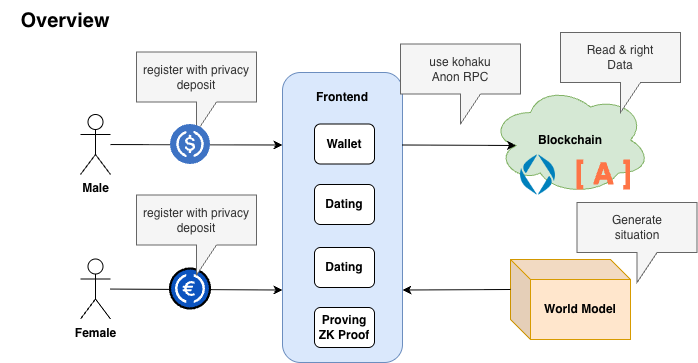

The diagram above was exported from draw.io. Its source (the exported page's mxGraphModel, read from the mxfile embedded in the PNG):
<mxGraphModel dx="924" dy="484" grid="1" gridSize="10" guides="1" tooltips="1" connect="1" arrows="1" fold="1" page="1" pageScale="1" pageWidth="827" pageHeight="1169" background="light-dark(#FFFFFF,#121212)" math="0" shadow="0">
  <root>
    <mxCell id="0" />
    <mxCell id="1" parent="0" />
    <mxCell id="fwwPYvmEYYp7tKJYlmnK-1" parent="1" style="shape=umlActor;verticalLabelPosition=bottom;verticalAlign=top;html=1;outlineConnect=0;labelPerimeter=1;" value="&lt;b&gt;Male&lt;/b&gt;" vertex="1">
      <mxGeometry height="60" width="30" x="90" y="132" as="geometry" />
    </mxCell>
    <mxCell id="fwwPYvmEYYp7tKJYlmnK-2" parent="1" style="shape=umlActor;verticalLabelPosition=bottom;verticalAlign=top;html=1;outlineConnect=0;labelPerimeter=1;" value="&lt;b&gt;Female&lt;/b&gt;" vertex="1">
      <mxGeometry height="60" width="30" x="90" y="276.5" as="geometry" />
    </mxCell>
    <mxCell id="fwwPYvmEYYp7tKJYlmnK-3" parent="1" style="shape=cube;whiteSpace=wrap;html=1;boundedLbl=1;backgroundOutline=1;darkOpacity=0.05;darkOpacity2=0.1;fillColor=#ffe6cc;strokeColor=#d79b00;" value="&lt;b&gt;World Model&lt;/b&gt;" vertex="1">
      <mxGeometry height="80" width="120" x="520" y="277" as="geometry" />
    </mxCell>
    <mxCell id="fwwPYvmEYYp7tKJYlmnK-4" parent="1" style="ellipse;shape=cloud;whiteSpace=wrap;html=1;perimeter=cloudPerimeter;fillColor=#d5e8d4;strokeColor=#82b366;" value="&lt;b&gt;Blockchain&lt;/b&gt;" vertex="1">
      <mxGeometry height="110" width="160" x="500" y="102.5" as="geometry" />
    </mxCell>
    <mxCell id="fwwPYvmEYYp7tKJYlmnK-7" parent="1" style="rounded=1;whiteSpace=wrap;html=1;roundedPerimeter=1;fillColor=#dae8fc;strokeColor=#6c8ebf;" value="" vertex="1">
      <mxGeometry height="290" width="120" x="292" y="90" as="geometry" />
    </mxCell>
    <mxCell id="fwwPYvmEYYp7tKJYlmnK-8" parent="1" style="text;html=1;whiteSpace=wrap;strokeColor=none;fillColor=none;align=center;verticalAlign=middle;rounded=0;" value="&lt;b&gt;Frontend&lt;/b&gt;" vertex="1">
      <mxGeometry height="30" width="60" x="322" y="100" as="geometry" />
    </mxCell>
    <mxCell id="fwwPYvmEYYp7tKJYlmnK-9" parent="1" style="text;html=1;whiteSpace=wrap;strokeColor=none;fillColor=none;align=center;verticalAlign=middle;rounded=0;" value="&lt;b&gt;&lt;font style=&quot;font-size: 20px;&quot;&gt;Overview&lt;/font&gt;&lt;/b&gt;" vertex="1">
      <mxGeometry height="40" width="130" x="10" y="18" as="geometry" />
    </mxCell>
    <mxCell id="fwwPYvmEYYp7tKJYlmnK-11" parent="1" style="rounded=1;whiteSpace=wrap;html=1;roundedPerimeter=1;" value="&lt;b&gt;Wallet&lt;br&gt;&lt;/b&gt;" vertex="1">
      <mxGeometry height="40" width="60" x="324" y="141.5" as="geometry" />
    </mxCell>
    <mxCell id="fwwPYvmEYYp7tKJYlmnK-13" parent="1" style="rounded=1;whiteSpace=wrap;html=1;roundedPerimeter=1;" value="&lt;b&gt;Dating&lt;/b&gt;" vertex="1">
      <mxGeometry height="40" width="60" x="324" y="202" as="geometry" />
    </mxCell>
    <mxCell id="fwwPYvmEYYp7tKJYlmnK-14" parent="1" style="rounded=1;whiteSpace=wrap;html=1;roundedPerimeter=1;" value="&lt;b&gt;Dating&lt;/b&gt;" vertex="1">
      <mxGeometry height="40" width="60" x="324" y="265" as="geometry" />
    </mxCell>
    <mxCell id="fwwPYvmEYYp7tKJYlmnK-15" parent="1" style="rounded=1;whiteSpace=wrap;html=1;roundedPerimeter=1;" value="&lt;b&gt;Proving&lt;br&gt;ZK Proof&lt;/b&gt;" vertex="1">
      <mxGeometry height="40" width="60" x="324" y="325" as="geometry" />
    </mxCell>
    <mxCell id="fwwPYvmEYYp7tKJYlmnK-16" edge="1" parent="1" source="fwwPYvmEYYp7tKJYlmnK-7" style="endArrow=classic;html=1;entryX=0.16;entryY=0.55;entryDx=0;entryDy=0;entryPerimeter=0;exitX=1;exitY=0.25;exitDx=0;exitDy=0;" target="fwwPYvmEYYp7tKJYlmnK-4" value="">
      <mxGeometry height="50" relative="1" width="50" as="geometry">
        <mxPoint x="400" y="270" as="sourcePoint" />
        <mxPoint x="450" y="220" as="targetPoint" />
      </mxGeometry>
    </mxCell>
    <mxCell id="fwwPYvmEYYp7tKJYlmnK-17" edge="1" parent="1" source="fwwPYvmEYYp7tKJYlmnK-3" style="endArrow=classic;html=1;exitX=0;exitY=0.5;exitDx=0;exitDy=-10;exitPerimeter=0;entryX=1;entryY=0.75;entryDx=0;entryDy=0;" target="fwwPYvmEYYp7tKJYlmnK-7" value="">
      <mxGeometry height="50" relative="1" width="50" as="geometry">
        <mxPoint x="440" y="160" as="sourcePoint" />
        <mxPoint x="420" y="310" as="targetPoint" />
      </mxGeometry>
    </mxCell>
    <mxCell id="fwwPYvmEYYp7tKJYlmnK-18" parent="1" style="shape=callout;whiteSpace=wrap;html=1;perimeter=calloutPerimeter;fillColor=#f5f5f5;fontColor=#333333;strokeColor=#666666;" value="Generate&lt;br&gt;situation" vertex="1">
      <mxGeometry height="80" width="120" x="586.61" y="220" as="geometry" />
    </mxCell>
    <mxCell id="fwwPYvmEYYp7tKJYlmnK-19" parent="1" style="shape=callout;whiteSpace=wrap;html=1;perimeter=calloutPerimeter;fillColor=#f5f5f5;fontColor=#333333;strokeColor=#666666;" value="Read &amp;amp; right&lt;div&gt;Data&lt;/div&gt;" vertex="1">
      <mxGeometry height="80" width="120" x="570" y="50" as="geometry" />
    </mxCell>
    <mxCell id="fwwPYvmEYYp7tKJYlmnK-21" edge="1" parent="1" source="fwwPYvmEYYp7tKJYlmnK-1" style="endArrow=classic;html=1;entryX=0;entryY=0.25;entryDx=0;entryDy=0;" target="fwwPYvmEYYp7tKJYlmnK-7" value="">
      <mxGeometry height="50" relative="1" width="50" as="geometry">
        <mxPoint x="140" y="151.5" as="sourcePoint" />
        <mxPoint x="252" y="151.5" as="targetPoint" />
      </mxGeometry>
    </mxCell>
    <mxCell id="fwwPYvmEYYp7tKJYlmnK-22" edge="1" parent="1" source="fwwPYvmEYYp7tKJYlmnK-2" style="endArrow=classic;html=1;entryX=0;entryY=0.75;entryDx=0;entryDy=0;" target="fwwPYvmEYYp7tKJYlmnK-7" value="">
      <mxGeometry height="50" relative="1" width="50" as="geometry">
        <mxPoint x="190" y="160" as="sourcePoint" />
        <mxPoint x="364" y="161" as="targetPoint" />
      </mxGeometry>
    </mxCell>
    <mxCell id="fwwPYvmEYYp7tKJYlmnK-23" parent="1" style="shape=callout;whiteSpace=wrap;html=1;perimeter=calloutPerimeter;fillColor=#f5f5f5;fontColor=#333333;strokeColor=#666666;" value="register with privacy&lt;div&gt;deposit&lt;/div&gt;" vertex="1">
      <mxGeometry height="80" width="120" x="146" y="69.5" as="geometry" />
    </mxCell>
    <mxCell id="fwwPYvmEYYp7tKJYlmnK-24" parent="1" style="shape=image;verticalLabelPosition=bottom;labelBackgroundColor=default;verticalAlign=top;aspect=fixed;imageAspect=0;editableCssRules=.*;image=data:image/svg+xml,(base64 omitted: 3912 chars);" value="" vertex="1">
      <mxGeometry height="40" width="40" x="180" y="142" as="geometry" />
    </mxCell>
    <mxCell id="fwwPYvmEYYp7tKJYlmnK-25" parent="1" style="shape=image;verticalLabelPosition=bottom;labelBackgroundColor=default;verticalAlign=top;aspect=fixed;imageAspect=0;image=data:image/png,(base64 omitted: 7324 chars);" value="" vertex="1">
      <mxGeometry height="40" width="34.98" x="530" y="172.5" as="geometry" />
    </mxCell>
    <mxCell id="fwwPYvmEYYp7tKJYlmnK-26" parent="1" style="shape=image;verticalLabelPosition=bottom;labelBackgroundColor=default;verticalAlign=top;aspect=fixed;imageAspect=0;editableCssRules=.*;image=data:image/svg+xml,(base64 omitted: 676 chars);" value="" vertex="1">
      <mxGeometry height="30" width="53.39" x="586.61" y="177.5" as="geometry" />
    </mxCell>
    <mxCell id="fwwPYvmEYYp7tKJYlmnK-27" parent="1" style="shape=image;verticalLabelPosition=bottom;labelBackgroundColor=default;verticalAlign=top;aspect=fixed;imageAspect=0;editableCssRules=.*;image=data:image/svg+xml,(base64 omitted: 1316 chars);" value="" vertex="1">
      <mxGeometry height="53.39" width="53.39" x="173.3" y="279.8" as="geometry" />
    </mxCell>
    <mxCell id="fwwPYvmEYYp7tKJYlmnK-29" parent="1" style="shape=callout;whiteSpace=wrap;html=1;perimeter=calloutPerimeter;fillColor=#f5f5f5;fontColor=#333333;strokeColor=#666666;" value="register with privacy&lt;div&gt;deposit&lt;/div&gt;" vertex="1">
      <mxGeometry height="80" width="120" x="146" y="212.5" as="geometry" />
    </mxCell>
    <mxCell id="XzQPcz1aURjfQtD_ZGRt-1" parent="1" style="shape=callout;whiteSpace=wrap;html=1;perimeter=calloutPerimeter;fillColor=#f5f5f5;fontColor=#333333;strokeColor=#666666;" value="use kohaku&lt;div&gt;Anon RPC&lt;/div&gt;" vertex="1">
      <mxGeometry height="80" width="120" x="410" y="61.5" as="geometry" />
    </mxCell>
  </root>
</mxGraphModel>